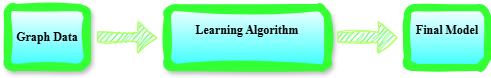

The diagram above was exported from draw.io. Its source (the exported page's mxGraphModel, read from the mxfile embedded in the PNG):
<mxGraphModel dx="1426" dy="777" grid="1" gridSize="10" guides="1" tooltips="1" connect="1" arrows="1" fold="1" page="1" pageScale="1" pageWidth="850" pageHeight="1100" math="0" shadow="0">
  <root>
    <mxCell id="0" />
    <mxCell id="1" parent="0" />
    <mxCell id="FvIC59vGg0xAdCwvrMmt-1" value="&lt;strong data-end=&quot;269&quot; data-start=&quot;255&quot;&gt;Graph Data&lt;/strong&gt;" style="rounded=1;whiteSpace=wrap;html=1;strokeColor=#33FF33;strokeWidth=7;fontFamily=Times New Roman;fontStyle=1;labelBackgroundColor=none;gradientColor=#33FFFF;sketch=1;curveFitting=1;jiggle=2;shadow=1;glass=0;" vertex="1" parent="1">
      <mxGeometry x="80" y="330" width="80" height="60" as="geometry" />
    </mxCell>
    <mxCell id="FvIC59vGg0xAdCwvrMmt-3" value="&#10;Learning Algorithm&#10;&#10;" style="rounded=1;whiteSpace=wrap;html=1;strokeColor=#33FF33;strokeWidth=7;fontStyle=1;fontFamily=Times New Roman;gradientColor=#33FFFF;sketch=1;curveFitting=1;jiggle=2;shadow=1;" vertex="1" parent="1">
      <mxGeometry x="240" y="330" width="160" height="60" as="geometry" />
    </mxCell>
    <mxCell id="FvIC59vGg0xAdCwvrMmt-4" value="&#10;Final Model&#10;&#10;" style="rounded=1;whiteSpace=wrap;html=1;strokeColor=#33FF33;strokeWidth=7;fontStyle=1;fontFamily=Times New Roman;gradientColor=#33FFFF;sketch=1;curveFitting=1;jiggle=2;" vertex="1" parent="1">
      <mxGeometry x="480" y="330" width="80" height="60" as="geometry" />
    </mxCell>
    <mxCell id="FvIC59vGg0xAdCwvrMmt-7" value="" style="endArrow=classic;html=1;rounded=0;fontColor=none;labelBackgroundColor=none;noLabel=1;strokeColor=#B3FF66;shape=flexArrow;sketch=1;curveFitting=1;jiggle=2;flowAnimation=1;fillColor=#33FF33;" edge="1" parent="1">
      <mxGeometry width="50" height="50" relative="1" as="geometry">
        <mxPoint x="170" y="359.5" as="sourcePoint" />
        <mxPoint x="230" y="360" as="targetPoint" />
      </mxGeometry>
    </mxCell>
    <mxCell id="FvIC59vGg0xAdCwvrMmt-11" value="" style="endArrow=classic;html=1;rounded=0;fontColor=none;labelBackgroundColor=none;noLabel=1;strokeColor=#B3FF66;shape=flexArrow;sketch=1;curveFitting=1;jiggle=2;flowAnimation=1;fillColor=#33FF33;" edge="1" parent="1">
      <mxGeometry width="50" height="50" relative="1" as="geometry">
        <mxPoint x="410" y="359.5" as="sourcePoint" />
        <mxPoint x="470" y="360" as="targetPoint" />
      </mxGeometry>
    </mxCell>
  </root>
</mxGraphModel>